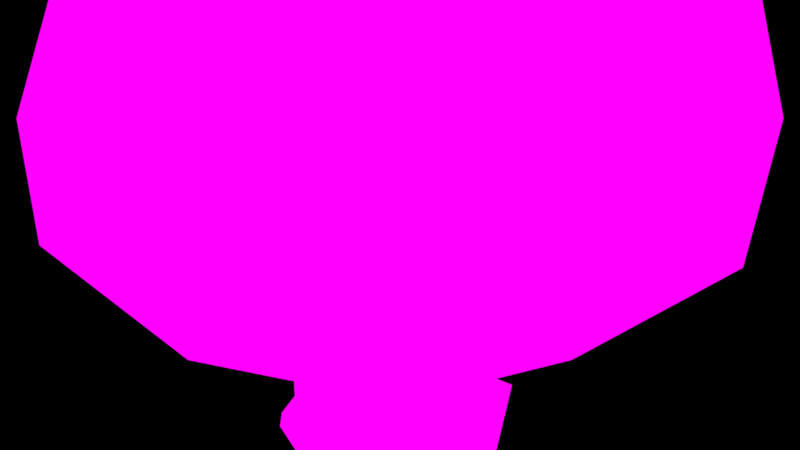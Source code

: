 # Source: Broccoli_solid.blend  (saved by Blender 3.1.7; exported with 4.5.12 LTS)
import bpy
from mathutils import Matrix  # noqa: F401  (used for matrix-valued properties, if any)

bpy.ops.wm.read_factory_settings(use_empty=True)
scene = bpy.context.scene
scene.name = 'Scene'

# ---- collections
col_collection_1 = bpy.data.collections.new('Collection 1'); scene.collection.children.link(col_collection_1)

# ---- images (referenced by path relative to the original .blend; pixels are not part of the script)
import os
ASSET_DIR = os.environ.get("B2B_ASSET_DIR", "")  # directory of the original .blend (textures are referenced by path, not embedded)
HERE = os.path.dirname(os.path.abspath(__file__))  # packed textures are extracted next to this script under _unpacked/

def load_image(name, relpath, width, height, colorspace="sRGB"):
    """Load a texture the original file referenced (path relative to the .blend, or extracted next to this script)."""
    p = next((c for c in (os.path.join(HERE, relpath), os.path.join(ASSET_DIR, relpath)) if relpath and os.path.exists(c)), "")
    if p:
        img = bpy.data.images.load(p, check_existing=True)
        img.name = name
    else:  # same state as the original file: an image datablock whose file is absent (Cycles renders it pink)
        img = bpy.data.images.new(name, width, height)
        img.source = "FILE"
        img.filepath = "//" + (relpath or name)
    img.colorspace_settings.name = colorspace
    return img
img_broccoli_png_001 = load_image('broccoli.png.001', 'Textures/Broccoil Texture.png', 1024, 1024, 'sRGB')

# ---- materials (node trees are filled in below, after node groups)
mat_broccolimat = bpy.data.materials.new('BroccoliMat')
mat_broccolimat.alpha_threshold = 0.0
mat_broccolimat.roughness = 0.5
mat_broccolimat.specular_intensity = 0.0
mat_material = bpy.data.materials.new('Material')

# ---- material node trees
mat_broccolimat.use_nodes = True; mat_broccolimat.node_tree.nodes.clear()
_N = mat_broccolimat.node_tree.nodes; _L = mat_broccolimat.node_tree.links
mat_material.use_nodes = True; mat_material.node_tree.nodes.clear()
_N = mat_material.node_tree.nodes; _L = mat_material.node_tree.links
n0 = _N.new('ShaderNodeOutputMaterial'); n0.name = 'Material Output'; n0.location = (300, 300)
n1 = _N.new('ShaderNodeBsdfPrincipled'); n1.name = 'Principled BSDF'; n1.location = (22, 151)
n1.distribution = 'GGX'
n1.subsurface_method = 'RANDOM_WALK_SKIN'
n1.inputs[3].default_value = 1.45
n1.inputs[27].default_value = (0.0, 0.0, 0.0, 1.0)
n1.inputs[28].default_value = 1.0
n2 = _N.new('ShaderNodeUVMap'); n2.name = 'UV Map'; n2.location = (-692, 190)
n2.uv_map = 'UVMap'
n3 = _N.new('ShaderNodeTexImage'); n3.name = 'Image Texture'; n3.location = (-396, 274)
n3.image = img_broccoli_png_001
_L.new(n2.outputs[0], n3.inputs[0])
_L.new(n3.outputs[0], n1.inputs[0])
_L.new(n3.outputs[0], n0.inputs[0])
n0.is_active_output = True

# ---- world
world_world = bpy.data.worlds.new('World'); scene.world = world_world
world_world.color = (0.05088, 0.05088, 0.05088)
world_world.use_sun_shadow = False
world_world.sun_shadow_jitter_overblur = 0.0
world_world.cycles.sampling_method = 'MANUAL'

# ---- cameras
cam_camera = bpy.data.cameras.new('Camera')
cam_camera.type = 'ORTHO'
cam_camera.clip_end = 100.0
cam_camera.lens = 35.0
cam_camera.sensor_width = 32.0
cam_camera.sensor_height = 18.0
cam_camera.ortho_scale = 7.314
cam_camera.dof.focus_distance = 0.0
cam_camera.dof.aperture_fstop = 128.0

# ---- lights
light_lamp = bpy.data.lights.new('Lamp', 'POINT')
light_lamp.transmission_factor = 0.0
light_lamp.cutoff_distance = 30.0
light_lamp.energy = 100.0
light_lamp.shadow_buffer_clip_start = 1.001
light_lamp.shadow_soft_size = 0.1
light_lamp.shadow_maximum_resolution = 0.006
light_lamp.use_absolute_resolution = True

# ---- meshes
me_cube_000 = bpy.data.meshes.new('Cube.000')
me_cube_000.from_pydata([(-7.157, 6.46, -7.157), (7.157, 6.46, -7.157), (-7.157, 6.46, 7.157), (7.157, 6.46, 7.157)], [], [(0, 1, 3, 2)])
_uv = me_cube_000.uv_layers.new(name='UVMap')
_uv.uv.foreach_set('vector', [0.0, 0.0, 0.0, 0.0, 0.0, 0.0, 0.0, 0.0])
_uv.active_render = True
_uv = me_cube_000.uv_layers.new(name='ProjectionUV')
_uv.uv.foreach_set('vector', [-0.4784, -0.4784, 1.478, -0.4784, 1.478, 1.478, -0.4784, 1.478])
me_cube_000.materials.append(mat_broccolimat)
me_cube_000.use_remesh_preserve_volume = False
me_cube_000.use_remesh_preserve_attributes = False
me_cube_000.use_mirror_vertex_groups = False
me_cube_000.update()
me_cube_001 = bpy.data.meshes.new('Cube.001')
me_cube_001.from_pydata([(-0.6589, -0.6784, -3.399), (-0.6737, -1.013, 0.7739), (-0.6737, 0.7021, -3.399), (-0.6737, 1.013, 0.7739), (0.5688, -0.7524, -3.399), (0.6737, -1.013, 0.7739), (0.5227, 0.6542, -3.399), (0.6737, 1.013, 0.7739), (-0.7866, -0.4075, -3.399), (-2.207, -6.209e-09, 0.7739), (0.7633, 0.1147, -3.399), (2.122, -6.209e-09, 0.7739), (0.0, 0.9353, -3.399), (0.0, 1.174, 0.7739), (0.0, -1.0, -3.399), (0.0, -1.174, 0.7739), (0.0, 0.0, -3.399), (-4.209e-10, -9.395e-10, -1.621), (2.667, -1.888, -0.1845), (-1.019, -3.054, -0.1845), (-3.297, -9.395e-10, -0.1845), (-1.019, 3.054, -0.1845), (2.667, 1.888, -0.1845), (1.019, -3.054, 2.14), (-2.667, -1.888, 2.14), (-2.667, 1.888, 2.14), (1.019, 3.054, 2.14), (3.297, -9.395e-10, 2.14), (-4.209e-10, -9.395e-10, 3.577), (-0.5988, -1.795, -1.233), (1.568, -1.109, -1.233), (0.969, -2.905, -0.3886), (3.136, -9.395e-10, -0.3886), (1.568, 1.109, -1.233), (-1.938, -9.395e-10, -1.233), (-2.537, -1.795, -0.3886), (-0.5988, 1.795, -1.233), (-2.537, 1.795, -0.3886), (0.969, 2.905, -0.3886), (3.506, -1.109, 0.9779), (3.506, 1.109, 0.9779), (-4.209e-10, -3.59, 0.9779), (2.167, -2.905, 0.9779), (-3.506, -1.109, 0.9779), (-2.167, -2.905, 0.9779), (-2.167, 2.905, 0.9779), (-3.506, 1.109, 0.9779), (2.167, 2.905, 0.9779), (-4.209e-10, 3.59, 0.9779), (2.537, -1.795, 2.344), (-0.969, -2.905, 2.344), (-3.136, -9.395e-10, 2.344), (-0.969, 2.905, 2.344), (2.537, 1.795, 2.344), (0.5988, -1.795, 3.189), (1.938, -9.395e-10, 3.189), (-1.568, -1.109, 3.189), (-1.568, 1.109, 3.189), (0.5988, 1.795, 3.189), (-0.6737, -0.7524, -2.73), (-0.6737, 0.6465, -2.72), (0.6599, 0.6584, -2.72), (0.6684, -0.7786, -2.72), (0.8251, 0.1923, -2.763), (-0.8173, -0.3993, -2.73), (0.0, -1.0, -3.07), (0.0, 0.9061, -2.72), (-0.6175, -0.7524, -2.185), (-0.6737, 0.6019, -2.068), (0.6737, 0.7001, -2.068), (0.6737, -0.7524, -2.068), (0.8781, -0.3582, -2.068), (-0.8774, 0.06056, -2.174), (0.1189, -1.0, -2.301), (0.0, 0.9776, -2.023), (-0.6737, -0.7524, -1.3), (-0.6737, 0.7524, -1.3), (0.7594, 0.7524, -1.381), (0.6736, -0.7515, -1.369), (0.8498, -0.3984, -1.391), (0.0, -1.0, -1.3), (0.0, 0.9867, -1.507), (-0.6737, -0.7524, -0.6181), (-0.6737, 0.7524, -0.6181), (0.6737, 0.7524, -0.6181), (0.6737, -0.7524, -0.6181), (1.141, 0.1407, -0.6181), (-1.487, 0.0, -0.6181), (0.02904, -1.0, -0.6181), (0.0, 1.103, -0.6181), (-0.6737, 0.7524, -2.795), (0.6737, 0.7524, -2.795), (0.7025, -0.8282, -2.795), (0.9111, 0.1923, -2.868), (-0.9448, -0.4607, -2.795), (0.0, -1.039, -3.123), (0.0, 1.0, -2.795), (-0.7126, -0.8137, -2.795), (0.4867, -0.9557, -2.808), (0.4351, -0.9126, -2.752), (-0.3463, -0.9674, -2.997), (-0.4882, -1.003, -2.05), (0.01332, -1.066, -2.175), (-0.4751, -0.858, -2.183), (-0.04912, -0.9383, -2.272), (-0.7725, 0.1566, -2.484), (-0.9773, 2.484e-09, -1.272), (-1.081, -0.3423, -1.715), (-1.081, 0.03265, -1.715), (-1.097, -0.214, -1.838), (-0.959, -0.3481, -1.608), (-0.9578, 0.03732, -1.602), (-0.02759, -0.9654, -1.815), (0.04671, -1.0, -1.675), (0.2132, -0.9569, -1.611), (0.3938, -0.8955, -1.423), (0.9678, -0.3984, -1.442), (0.4543, -0.935, -1.542), (0.7451, -0.7846, -1.445), (0.05382, -1.027, -1.786), (0.2447, -1.013, -1.71), (-0.4088, -0.9025, -0.6666), (-0.2883, -0.894, -1.3), (0.3526, -0.9048, -0.6338), (0.5577, -0.794, -0.7845), (-0.9761, -0.5593, -1.592), (-0.9294, -0.5302, -1.52), (-0.9238, 0.3204, -1.552), (-0.9708, 0.3501, -1.592), (0.0, -1.077, -0.7668), (-0.3741, -0.9115, -0.9307), (0.5085, -0.8245, -0.9762), (0.3374, -0.9871, -0.7863), (-0.2673, -1.009, -0.757), (-1.077, 1.488e-09, -1.01), (-1.354, -0.6925, 0.7739), (-1.354, 0.6925, 0.7739), (1.509, 0.6925, 0.7739), (1.509, -0.6925, 0.7739), (0.0, 1.077, -1.564), (0.03705, 0.9854, -2.17), (0.8574, 0.2439, -1.407), (1.024, -0.06689, -1.46), (0.8143, 0.3431, -2.068), (-0.7837, 0.09574, -2.76), (-0.8348, 0.135, -3.399)], [], [(87, 9, 136, 83), (89, 13, 7, 84), (86, 11, 138, 85), (88, 15, 1, 82, 121), (16, 10, 4, 14), (12, 6, 10, 16), (84, 137, 11, 86), (82, 135, 9, 87), (2, 12, 16, 8, 145), (8, 16, 14, 0), (85, 5, 15, 88, 123), (83, 3, 13, 89), (17, 30, 29), (18, 30, 32), (17, 29, 34), (17, 34, 36), (17, 36, 33), (18, 32, 39), (19, 31, 41), (20, 35, 43), (21, 37, 45), (22, 38, 47), (18, 39, 42), (19, 41, 44), (20, 43, 46), (21, 45, 48), (22, 47, 40), (23, 49, 54), (24, 50, 56), (25, 51, 57), (26, 52, 58), (27, 53, 55), (55, 58, 28), (55, 53, 58), (53, 26, 58), (58, 57, 28), (58, 52, 57), (52, 25, 57), (57, 56, 28), (57, 51, 56), (51, 24, 56), (56, 54, 28), (56, 50, 54), (50, 23, 54), (54, 55, 28), (54, 49, 55), (49, 27, 55), (40, 53, 27), (40, 47, 53), (47, 26, 53), (48, 52, 26), (48, 45, 52), (45, 25, 52), (46, 51, 25), (46, 43, 51), (43, 24, 51), (44, 50, 24), (44, 41, 50), (41, 23, 50), (42, 49, 23), (42, 39, 49), (39, 27, 49), (47, 48, 26), (47, 38, 48), (38, 21, 48), (45, 46, 25), (45, 37, 46), (37, 20, 46), (43, 44, 24), (43, 35, 44), (35, 19, 44), (41, 42, 23), (41, 31, 42), (31, 18, 42), (39, 40, 27), (39, 32, 40), (32, 22, 40), (33, 38, 22), (33, 36, 38), (36, 21, 38), (36, 37, 21), (36, 34, 37), (34, 20, 37), (34, 35, 20), (34, 29, 35), (29, 19, 35), (32, 33, 22), (32, 30, 33), (30, 17, 33), (29, 31, 19), (29, 30, 31), (30, 18, 31), (90, 60, 66, 96), (92, 62, 99, 98), (97, 59, 64, 94), (91, 61, 63, 93), (95, 65, 100), (93, 63, 62, 92), (96, 66, 61, 91), (94, 64, 144), (60, 68, 140, 66), (62, 70, 73, 65, 99), (59, 67, 105, 64), (61, 69, 143, 63), (65, 73, 102, 100), (63, 71, 70, 62), (66, 140, 69, 61), (64, 105, 144), (68, 76, 139, 74), (70, 117, 120, 73), (69, 77, 141, 143), (73, 119, 112, 104), (71, 116, 118, 70), (74, 139, 77, 69), (67, 75, 125), (76, 83, 89, 81), (78, 85, 124, 131, 115), (76, 128, 127), (77, 84, 86, 141), (80, 129, 133, 130, 122), (79, 86, 85, 78), (81, 89, 84, 77), (75, 82, 87, 134), (8, 94, 144, 145), (12, 96, 91, 6), (10, 93, 92, 4), (14, 95, 100, 0), (6, 91, 93, 10), (0, 97, 94, 8), (4, 98, 95, 14), (2, 90, 96, 12), (98, 4, 92), (98, 99, 65, 95), (100, 59, 97), (0, 100, 97), (72, 109, 108, 128, 68), (107, 125, 126, 110), (100, 101, 67, 59), (100, 102, 101), (104, 103, 101, 102), (102, 73, 104), (101, 103, 67), (103, 75, 67), (104, 112, 122, 75, 103), (68, 105, 72), (105, 67, 72), (107, 108, 109), (106, 111, 110), (106, 134, 76), (110, 111, 108, 107), (111, 106, 127), (110, 126, 106), (120, 117, 115, 114), (112, 113, 80), (73, 120, 119), (113, 114, 115, 80), (115, 117, 118, 78), (119, 120, 114, 113), (112, 119, 113), (118, 117, 70), (118, 116, 79, 78), (122, 112, 80), (122, 130, 121, 82, 75), (115, 131, 132, 129, 80), (124, 85, 123), (106, 126, 75), (125, 107, 109, 72, 67), (126, 125, 75), (127, 106, 76), (127, 128, 108, 111), (68, 128, 76), (129, 132, 123, 88), (130, 133, 121), (123, 132, 131, 124), (121, 133, 129, 88), (134, 106, 75), (76, 134, 87, 83), (135, 82, 1), (85, 138, 5), (137, 84, 7), (83, 136, 3), (116, 142, 79), (139, 76, 81), (77, 139, 81), (140, 68, 74), (69, 140, 74), (79, 142, 141), (63, 143, 71), (143, 141, 142), (141, 86, 79), (71, 142, 116), (142, 71, 143), (144, 105, 68, 60), (144, 60, 90), (145, 144, 90, 2)])
me_cube_001.polygons.foreach_set('use_smooth', [True] * 195)
_uv = me_cube_001.uv_layers.new(name='UVMap')
_uv.uv.foreach_set('vector', [0.8983, 0.7407, 0.923, 0.8266, 0.8582, 0.826, 0.8307, 0.7406, 0.1047, 0.8039, 0.1047, 0.8854, 0.05813, 0.8836, 0.05745, 0.7994, 0.8272, 0.8911, 0.8302, 0.8266, 0.8933, 0.8387, 0.9, 0.8911, 0.883, 0.5755, 0.8862, 0.6572, 0.8391, 0.6573, 0.8321, 0.5761, 0.8524, 0.5727, 0.3521, 0.8033, 0.403, 0.8143, 0.3667, 0.856, 0.3242, 0.8565, 0.3782, 0.7536, 0.403, 0.7802, 0.403, 0.8143, 0.3521, 0.8033, 0.8272, 0.8455, 0.8071, 0.933, 0.7498, 0.9356, 0.778, 0.8473, 0.8321, 0.5761, 0.7881, 0.6583, 0.718, 0.6609, 0.7633, 0.5791, 0.3296, 0.7509, 0.3782, 0.7536, 0.3521, 0.8033, 0.2916, 0.8074, 0.3037, 0.7775, 0.2916, 0.8074, 0.3521, 0.8033, 0.3242, 0.8565, 0.2921, 0.8246, 0.9195, 0.5773, 0.9265, 0.6586, 0.8862, 0.6572, 0.883, 0.5755, 0.9019, 0.5754, 0.1504, 0.8377, 0.1499, 0.7536, 0.1953, 0.7509, 0.1951, 0.8324, 0.2172, 0.2153, 0.3369, 0.2801, 0.1928, 0.324, 0.4263, 0.336, 0.3369, 0.2801, 0.4423, 0.2248, 0.2172, 0.2153, 0.1928, 0.324, 0.0863, 0.2248, 0.2172, 0.2153, 0.0863, 0.2248, 0.1646, 0.1197, 0.2172, 0.2153, 0.1646, 0.1197, 0.3194, 0.1539, 0.7396, 0.3393, 0.728, 0.2526, 0.8377, 0.3101, 0.7169, 0.2183, 0.728, 0.3137, 0.6275, 0.2773, 0.5274, 0.754, 0.5345, 0.6775, 0.637, 0.7231, 0.4318, 0.9292, 0.4658, 0.8443, 0.5383, 0.9292, 0.531, 0.6775, 0.523, 0.587, 0.6344, 0.6424, 0.7396, 0.3393, 0.8377, 0.3101, 0.8255, 0.38, 0.7169, 0.2183, 0.6275, 0.2773, 0.6275, 0.1595, 0.5274, 0.754, 0.637, 0.7231, 0.5945, 0.8262, 0.5284, 0.483, 0.6065, 0.419, 0.6329, 0.528, 0.7396, 0.1514, 0.8255, 0.09099, 0.8377, 0.1997, 0.1059, 0.7336, 0.02098, 0.6559, 0.1406, 0.6952, 0.5313, 0.1184, 0.5184, 0.2185, 0.4423, 0.1599, 0.4287, 0.5104, 0.4287, 0.6197, 0.3303, 0.564, 0.1995, 0.4106, 0.3279, 0.4437, 0.1956, 0.5053, 0.0, 0.5485, 0.07595, 0.4661, 0.07832, 0.5864, 0.07832, 0.5864, 0.1956, 0.5053, 0.2035, 0.6153, 0.07832, 0.5864, 0.07595, 0.4661, 0.1956, 0.5053, 0.07595, 0.4661, 0.1995, 0.4106, 0.1956, 0.5053, 0.1956, 0.5053, 0.3303, 0.564, 0.2035, 0.6153, 0.1956, 0.5053, 0.3279, 0.4437, 0.3303, 0.564, 0.3279, 0.4437, 0.4287, 0.5104, 0.3303, 0.564, 0.3303, 0.564, 0.2963, 0.6814, 0.2035, 0.6153, 0.3303, 0.564, 0.4287, 0.6197, 0.2963, 0.6814, 0.4287, 0.6197, 0.3709, 0.7101, 0.2963, 0.6814, 0.2963, 0.6814, 0.1406, 0.6952, 0.2035, 0.6153, 0.2963, 0.6814, 0.239, 0.7509, 0.1406, 0.6952, 0.5184, 0.2185, 0.5313, 0.3188, 0.4423, 0.2777, 0.1406, 0.6952, 0.07832, 0.5864, 0.2035, 0.6153, 0.1406, 0.6952, 0.02098, 0.6559, 0.07832, 0.5864, 0.02098, 0.6559, 0.0, 0.5485, 0.07832, 0.5864, 0.8377, 0.1997, 0.9353, 0.1485, 0.9263, 0.2492, 0.8377, 0.1997, 0.8255, 0.09099, 0.9353, 0.1485, 0.8255, 0.09099, 0.9055, 0.06436, 0.9353, 0.1485, 0.6329, 0.528, 0.718, 0.4745, 0.718, 0.5773, 0.6329, 0.528, 0.6065, 0.419, 0.718, 0.4745, 0.4248, 0.4251, 0.4287, 0.5104, 0.3279, 0.4437, 0.5945, 0.8262, 0.7095, 0.808, 0.6509, 0.8984, 0.5945, 0.8262, 0.637, 0.7231, 0.7095, 0.808, 0.637, 0.7231, 0.7231, 0.723, 0.7095, 0.808, 0.6275, 0.1595, 0.5184, 0.2185, 0.5313, 0.1184, 0.6275, 0.1595, 0.6275, 0.2773, 0.5184, 0.2185, 0.6275, 0.2773, 0.5313, 0.3188, 0.5184, 0.2185, 0.6189, 0.3728, 0.5044, 0.3731, 0.5313, 0.3188, 0.8255, 0.38, 0.8377, 0.3101, 0.9353, 0.3271, 0.8377, 0.3101, 0.9263, 0.2492, 0.9353, 0.3271, 0.6344, 0.6424, 0.6329, 0.528, 0.718, 0.5773, 0.6344, 0.6424, 0.523, 0.587, 0.6329, 0.528, 0.523, 0.587, 0.5284, 0.483, 0.6329, 0.528, 0.5383, 0.9292, 0.5945, 0.8262, 0.6509, 0.8984, 0.5383, 0.9292, 0.4658, 0.8443, 0.5945, 0.8262, 0.4658, 0.8443, 0.5274, 0.754, 0.5945, 0.8262, 0.6189, 0.06436, 0.6275, 0.1595, 0.5313, 0.1184, 0.6189, 0.06436, 0.728, 0.1231, 0.6275, 0.1595, 0.728, 0.1231, 0.7169, 0.2183, 0.6275, 0.1595, 0.6275, 0.2773, 0.6189, 0.3728, 0.5313, 0.3188, 0.6275, 0.2773, 0.728, 0.3137, 0.6189, 0.3728, 0.3157, 0.3949, 0.4263, 0.336, 0.408, 0.4106, 0.8377, 0.3101, 0.8377, 0.1997, 0.9263, 0.2492, 0.8377, 0.3101, 0.728, 0.2526, 0.8377, 0.1997, 0.728, 0.2526, 0.7396, 0.1514, 0.8377, 0.1997, 0.4302, 0.6287, 0.523, 0.587, 0.531, 0.6775, 0.3194, 0.1539, 0.1646, 0.1197, 0.27, 0.06436, 0.4287, 0.5144, 0.5284, 0.483, 0.523, 0.587, 0.4287, 0.5144, 0.4803, 0.4106, 0.5284, 0.483, 0.1646, 0.1197, 0.0863, 0.2248, 0.03688, 0.1353, 0.4287, 0.7525, 0.5274, 0.754, 0.4658, 0.8443, 0.0863, 0.2248, 0.0651, 0.3396, 0.0, 0.2418, 0.0863, 0.2248, 0.1928, 0.324, 0.0651, 0.3396, 0.1928, 0.324, 0.1812, 0.4106, 0.0651, 0.3396, 0.4423, 0.2248, 0.3194, 0.1539, 0.3966, 0.1212, 0.4423, 0.2248, 0.3369, 0.2801, 0.3194, 0.1539, 0.3369, 0.2801, 0.2172, 0.2153, 0.3194, 0.1539, 0.1928, 0.324, 0.3157, 0.3949, 0.1812, 0.4106, 0.1928, 0.324, 0.3369, 0.2801, 0.3157, 0.3949, 0.3369, 0.2801, 0.4263, 0.336, 0.3157, 0.3949, 0.4178, 0.8192, 0.4272, 0.8168, 0.4272, 0.8543, 0.4186, 0.8565, 0.9208, 0.4479, 0.9176, 0.4526, 0.9053, 0.4498, 0.9095, 0.4463, 0.9356, 0.7611, 0.9389, 0.7626, 0.9323, 0.7826, 0.923, 0.7818, 0.8272, 0.7168, 0.8213, 0.7209, 0.7875, 0.7186, 0.7859, 0.7129, 0.8794, 0.4268, 0.8786, 0.4301, 0.8555, 0.4343, 0.7859, 0.7129, 0.7875, 0.7186, 0.727, 0.7183, 0.7231, 0.714, 0.9356, 0.1037, 0.9438, 0.1066, 0.9438, 0.1436, 0.9353, 0.1414, 0.923, 0.7818, 0.9323, 0.7826, 0.9389, 0.8097, 0.9704, 0.6775, 0.9701, 0.7146, 0.923, 0.7145, 0.9254, 0.6816, 0.9176, 0.4526, 0.918, 0.4913, 0.8871, 0.4758, 0.8786, 0.4301, 0.9053, 0.4498, 0.1953, 0.8391, 0.1966, 0.8072, 0.2511, 0.8217, 0.2145, 0.8373, 0.8213, 0.7209, 0.8237, 0.7596, 0.7976, 0.7599, 0.7875, 0.7186, 0.8786, 0.4301, 0.8871, 0.4758, 0.8818, 0.4829, 0.8555, 0.4343, 0.7875, 0.7186, 0.7505, 0.7589, 0.7286, 0.7569, 0.727, 0.7183, 0.9062, 0.9048, 0.9058, 0.8718, 0.95, 0.8673, 0.9523, 0.9056, 0.2145, 0.8373, 0.2511, 0.8217, 0.247, 0.8381, 0.9701, 0.7146, 0.9704, 0.7611, 0.9257, 0.7508, 0.9254, 0.7229, 0.918, 0.4913, 0.9083, 0.5215, 0.8961, 0.5109, 0.8871, 0.4758, 0.8237, 0.7596, 0.8255, 0.8009, 0.7903, 0.799, 0.7976, 0.7599, 0.8871, 0.4758, 0.884, 0.5061, 0.8774, 0.5047, 0.8749, 0.4777, 0.7505, 0.7589, 0.7461, 0.7965, 0.7251, 0.7942, 0.7286, 0.7569, 0.9026, 0.8636, 0.9, 0.8357, 0.9523, 0.8266, 0.95, 0.8673, 0.8342, 0.4832, 0.8314, 0.5356, 0.8074, 0.5191, 0.1502, 0.8772, 0.1504, 0.8377, 0.1951, 0.8324, 0.1953, 0.8854, 0.9187, 0.5328, 0.9195, 0.5773, 0.9127, 0.5672, 0.91, 0.5556, 0.9036, 0.5286, 0.4242, 0.8168, 0.407, 0.799, 0.411, 0.7971, 0.8255, 0.8009, 0.8272, 0.8455, 0.778, 0.8473, 0.7903, 0.799, 0.8804, 0.535, 0.8826, 0.5663, 0.8638, 0.567, 0.8546, 0.557, 0.8594, 0.5353, 0.7484, 0.7987, 0.778, 0.8473, 0.7286, 0.8427, 0.7287, 0.7983, 0.1044, 0.7509, 0.1047, 0.8039, 0.05745, 0.7994, 0.05174, 0.7553, 0.8314, 0.5356, 0.8321, 0.5761, 0.7633, 0.5791, 0.7895, 0.5562, 0.2147, 0.8771, 0.2075, 0.8404, 0.247, 0.8381, 0.2483, 0.8754, 0.4852, 0.3743, 0.4893, 0.4101, 0.4423, 0.4101, 0.4482, 0.3731, 0.7836, 0.6804, 0.7859, 0.7129, 0.7231, 0.714, 0.7306, 0.6775, 0.8783, 0.4106, 0.8794, 0.4268, 0.8555, 0.4343, 0.8287, 0.4116, 0.8236, 0.6799, 0.8272, 0.7168, 0.7859, 0.7129, 0.7836, 0.6804, 0.8287, 0.4116, 0.8287, 0.4467, 0.8061, 0.4482, 0.8146, 0.4128, 0.9099, 0.4123, 0.9095, 0.4463, 0.8794, 0.4268, 0.8783, 0.4106, 0.2916, 0.8959, 0.2917, 0.8603, 0.3367, 0.8565, 0.3367, 0.8923, 0.9095, 0.4463, 0.9099, 0.4123, 0.9208, 0.4479, 0.9095, 0.4463, 0.9053, 0.4498, 0.8786, 0.4301, 0.8794, 0.4268, 0.8555, 0.4343, 0.83, 0.4509, 0.8287, 0.4467, 0.8287, 0.4116, 0.8555, 0.4343, 0.8287, 0.4467, 0.2425, 0.8029, 0.2197, 0.7823, 0.2359, 0.7745, 0.2588, 0.7672, 0.282, 0.7967, 0.4088, 0.7641, 0.4207, 0.7509, 0.4242, 0.7513, 0.4183, 0.7626, 0.8555, 0.4343, 0.848, 0.4901, 0.8342, 0.4832, 0.83, 0.4509, 0.8555, 0.4343, 0.8818, 0.4829, 0.848, 0.4901, 0.954, 0.07339, 0.9493, 0.09499, 0.9353, 0.09204, 0.9436, 0.0673, 0.9436, 0.0673, 0.9537, 0.06436, 0.954, 0.07339, 0.9353, 0.09204, 0.9493, 0.09499, 0.954, 0.1037, 0.8457, 0.483, 0.8314, 0.5356, 0.8342, 0.4832, 0.8749, 0.4777, 0.8774, 0.5047, 0.8594, 0.5353, 0.8314, 0.5356, 0.8457, 0.483, 0.282, 0.7967, 0.2511, 0.8217, 0.2425, 0.8029, 0.2511, 0.8217, 0.1966, 0.8072, 0.2425, 0.8029, 0.2118, 0.7754, 0.2359, 0.7745, 0.2197, 0.7823, 0.8826, 0.6994, 0.878, 0.68, 0.9026, 0.6775, 0.8826, 0.6994, 0.8864, 0.7154, 0.8272, 0.7004, 0.4183, 0.7626, 0.4125, 0.7829, 0.403, 0.7839, 0.4088, 0.7641, 0.878, 0.68, 0.8826, 0.6994, 0.8594, 0.6844, 0.9026, 0.6775, 0.9139, 0.6815, 0.8826, 0.6994, 0.8961, 0.5109, 0.9083, 0.5215, 0.9036, 0.5286, 0.893, 0.517, 0.8774, 0.5047, 0.8831, 0.5129, 0.8804, 0.535, 0.8871, 0.4758, 0.8961, 0.5109, 0.884, 0.5061, 0.8831, 0.5129, 0.893, 0.517, 0.9036, 0.5286, 0.8804, 0.535, 0.9036, 0.5286, 0.9083, 0.5215, 0.924, 0.5282, 0.9187, 0.5328, 0.884, 0.5061, 0.8961, 0.5109, 0.893, 0.517, 0.8831, 0.5129, 0.8774, 0.5047, 0.884, 0.5061, 0.8831, 0.5129, 0.924, 0.5282, 0.9083, 0.5215, 0.918, 0.4913, 0.4134, 0.8717, 0.403, 0.8494, 0.4104, 0.8515, 0.4178, 0.8723, 0.8594, 0.5353, 0.8774, 0.5047, 0.8804, 0.535, 0.8594, 0.5353, 0.8546, 0.557, 0.8524, 0.5727, 0.8321, 0.5761, 0.8314, 0.5356, 0.9036, 0.5286, 0.91, 0.5556, 0.9025, 0.5659, 0.8826, 0.5663, 0.8804, 0.535, 0.9127, 0.5672, 0.9195, 0.5773, 0.9019, 0.5754, 0.7957, 0.5408, 0.8099, 0.5235, 0.8314, 0.5356, 0.2004, 0.7693, 0.2118, 0.7754, 0.2197, 0.7823, 0.2425, 0.8029, 0.1966, 0.8072, 0.8099, 0.5235, 0.8074, 0.5191, 0.8314, 0.5356, 0.8594, 0.6844, 0.8826, 0.6994, 0.8272, 0.7004, 0.411, 0.7971, 0.407, 0.799, 0.403, 0.7839, 0.4125, 0.7829, 0.282, 0.7967, 0.2588, 0.7672, 0.2916, 0.7509, 0.8826, 0.5663, 0.9025, 0.5659, 0.9019, 0.5754, 0.883, 0.5755, 0.8546, 0.557, 0.8638, 0.567, 0.8524, 0.5727, 0.9019, 0.5754, 0.9025, 0.5659, 0.91, 0.5556, 0.9127, 0.5672, 0.8524, 0.5727, 0.8638, 0.567, 0.8826, 0.5663, 0.883, 0.5755, 0.8864, 0.7154, 0.8826, 0.6994, 0.923, 0.6918, 0.8272, 0.7004, 0.8864, 0.7154, 0.8983, 0.7407, 0.8307, 0.7406, 0.7881, 0.6583, 0.8321, 0.5761, 0.8391, 0.6573, 0.9195, 0.5773, 0.9739, 0.6609, 0.9265, 0.6586, 0.0, 0.8796, 0.05745, 0.7994, 0.05813, 0.8836, 0.1504, 0.8377, 0.1047, 0.7584, 0.1499, 0.7536, 0.403, 0.8494, 0.4033, 0.8308, 0.4104, 0.8515, 0.9423, 0.1897, 0.9423, 0.2309, 0.9353, 0.1931, 0.9423, 0.1436, 0.9423, 0.1897, 0.9353, 0.1864, 0.923, 0.7145, 0.9701, 0.7146, 0.9254, 0.7229, 0.95, 0.8673, 0.9058, 0.8718, 0.9026, 0.8636, 0.4104, 0.8515, 0.4033, 0.8308, 0.4178, 0.8168, 0.7875, 0.7186, 0.7976, 0.7599, 0.7505, 0.7589, 0.7976, 0.7599, 0.7903, 0.799, 0.7667, 0.7964, 0.7903, 0.799, 0.778, 0.8473, 0.7484, 0.7987, 0.7505, 0.7589, 0.7667, 0.7964, 0.7461, 0.7965, 0.7667, 0.7964, 0.7505, 0.7589, 0.7976, 0.7599, 0.247, 0.8381, 0.2511, 0.8217, 0.282, 0.7967, 0.2848, 0.8351, 0.247, 0.8381, 0.2848, 0.8351, 0.2916, 0.8392, 0.2483, 0.8754, 0.247, 0.8381, 0.2916, 0.8392, 0.2884, 0.8751])
_ca = me_cube_001.color_attributes.new('Col', 'BYTE_COLOR', 'CORNER')
_ca.data.foreach_set('color', [0.0, 1.0, 0.0, 1.0, 0.0, 1.0, 0.0, 1.0, 0.0, 1.0, 0.0, 1.0, 0.003347, 1.0, 0.003347, 1.0, 0.0, 1.0, 0.0, 1.0, 0.0, 1.0, 0.0, 1.0, 0.0, 1.0, 0.0, 1.0, 0.0, 1.0, 0.0, 1.0, 0.0, 1.0, 0.0, 1.0, 0.0, 1.0, 0.0, 1.0, 0.0, 1.0, 0.0, 1.0, 0.003347, 1.0, 0.003347, 1.0, 0.0, 1.0, 0.0, 1.0, 0.0, 1.0, 0.0, 1.0, 0.0, 1.0, 0.0, 1.0, 0.0, 1.0, 0.0, 1.0, 0.0, 1.0, 0.0, 1.0, 0.0, 1.0, 0.0, 1.0, 0.0, 1.0, 0.0, 1.0, 0.003677, 1.0, 0.003677, 1.0, 0.0, 1.0, 0.0, 1.0, 0.02956, 1.0, 0.02956, 1.0, 0.0, 1.0, 0.0, 1.0, 0.0, 1.0, 0.0, 1.0, 0.0, 1.0, 0.0, 1.0, 0.0, 1.0, 0.0, 1.0, 0.0, 1.0, 0.0, 1.0, 0.0, 1.0, 0.0, 1.0, 0.0, 1.0, 0.0, 1.0, 0.0, 1.0, 0.0, 1.0, 0.0, 1.0, 0.0, 1.0, 0.0, 1.0, 0.0, 1.0, 0.0, 1.0, 0.0, 1.0, 0.0, 1.0, 0.0, 1.0, 0.02956, 1.0, 0.02956, 1.0, 0.0, 1.0, 0.0, 1.0, 0.0003035, 1.0, 0.0003035, 1.0, 0.01938, 1.0, 0.01938, 1.0, 0.0003035, 1.0, 0.0003035, 1.0, 0.0, 1.0, 0.0, 1.0, 0.0, 1.0, 0.0, 1.0, 0.0, 1.0, 0.0, 1.0, 0.05448, 1.0, 0.05448, 1.0, 0.003035, 1.0, 0.003035, 1.0, 0.0, 1.0, 0.0, 1.0, 0.0, 1.0, 0.0, 1.0, 0.0, 1.0, 0.0, 1.0, 0.003347, 1.0, 0.003347, 1.0, 0.005182, 1.0, 0.005182, 1.0, 0.0, 1.0, 0.0, 1.0, 0.0, 1.0, 0.0, 1.0, 1.0, 0.0, 0.0, 1.0, 1.0, 0.0, 0.0, 1.0, 1.0, 0.0, 0.0, 1.0, 1.0, 0.0, 0.0, 1.0, 1.0, 0.0, 0.0, 1.0, 1.0, 0.0, 0.0, 1.0, 1.0, 0.0, 0.0, 1.0, 1.0, 0.0, 0.0, 1.0, 1.0, 0.0, 0.0, 1.0, 1.0, 0.0, 0.0, 1.0, 1.0, 0.0, 0.0, 1.0, 1.0, 0.0, 0.0, 1.0, 1.0, 0.0, 0.0, 1.0, 1.0, 0.0, 0.0, 1.0, 1.0, 0.0, 0.0, 1.0, 1.0, 0.0, 0.0, 1.0, 1.0, 0.0, 0.0, 1.0, 1.0, 0.03955, 0.03955, 1.0, 1.0, 0.0, 0.0, 1.0, 1.0, 0.0, 0.0, 1.0, 1.0, 0.0, 0.0, 1.0, 1.0, 0.0, 0.0, 1.0, 1.0, 0.0, 0.0, 1.0, 1.0, 0.0, 0.0, 1.0, 1.0, 0.0, 0.0, 1.0, 1.0, 0.0, 0.0, 1.0, 1.0, 0.0, 0.0, 1.0, 1.0, 0.0, 0.0, 1.0, 1.0, 0.0, 0.0, 1.0, 1.0, 0.0, 0.0, 1.0, 1.0, 0.0, 0.0, 1.0, 1.0, 0.03955, 0.03955, 1.0, 1.0, 0.0009106, 0.0009106, 1.0, 1.0, 0.0, 0.0, 1.0, 1.0, 0.0, 0.0, 1.0, 1.0, 0.0865, 0.0865, 1.0, 1.0, 0.0, 0.0, 1.0, 1.0, 0.0, 0.0, 1.0, 1.0, 0.0, 0.0, 1.0, 1.0, 0.0, 0.0, 1.0, 1.0, 0.0, 0.0, 1.0, 1.0, 0.0, 0.0, 1.0, 1.0, 0.0, 0.0, 1.0, 1.0, 0.0, 0.0, 1.0, 1.0, 0.0, 0.0, 1.0, 1.0, 0.0, 0.0, 1.0, 1.0, 0.0, 0.0, 1.0, 1.0, 0.0, 0.0, 1.0, 1.0, 0.0, 0.0, 1.0, 1.0, 0.006512, 0.006512, 1.0, 1.0, 0.0, 0.0, 1.0, 1.0, 0.0, 0.0, 1.0, 1.0, 0.0003035, 0.0003035, 1.0, 1.0, 0.0, 0.0, 1.0, 1.0, 0.0, 0.0, 1.0, 1.0, 0.0, 0.0, 1.0, 1.0, 0.001214, 0.001214, 1.0, 1.0, 0.0003035, 0.0003035, 1.0, 1.0, 0.0, 0.0, 1.0, 1.0, 0.0, 0.0, 1.0, 1.0, 0.0, 0.0, 1.0, 1.0, 0.001214, 0.001214, 1.0, 1.0, 0.0, 0.0, 1.0, 1.0, 0.0, 0.0, 1.0, 1.0, 0.0, 0.0, 1.0, 1.0, 0.001214, 0.001214, 1.0, 1.0, 0.0, 0.0, 1.0, 1.0, 0.0, 0.0, 1.0, 1.0, 0.001214, 0.001214, 1.0, 1.0, 0.001214, 0.001214, 1.0, 1.0, 0.0, 0.0, 1.0, 1.0, 0.0, 0.0, 1.0, 1.0, 0.001214, 0.001214, 1.0, 1.0, 0.0, 0.0, 1.0, 1.0, 0.0, 0.0, 1.0, 1.0, 0.0, 0.0, 1.0, 1.0, 0.0, 0.0, 1.0, 1.0, 0.0, 0.0, 1.0, 1.0, 0.0, 0.0, 1.0, 1.0, 0.0, 0.0, 1.0, 1.0, 0.0, 0.0, 1.0, 1.0, 0.0, 0.0, 1.0, 1.0, 0.0003035, 0.0003035, 1.0, 1.0, 0.0, 0.0, 1.0, 1.0, 0.0003035, 0.0003035, 1.0, 1.0, 0.0, 0.0, 1.0, 1.0, 0.0, 0.0, 1.0, 1.0, 0.0, 0.0, 1.0, 1.0, 0.0, 0.0, 1.0, 1.0, 0.0, 0.0, 1.0, 1.0, 0.0, 0.0, 1.0, 1.0, 0.006512, 0.006512, 1.0, 1.0, 0.0, 0.0, 1.0, 1.0, 0.006512, 0.006512, 1.0, 1.0, 0.0, 0.0, 1.0, 1.0, 0.0, 0.0, 1.0, 1.0, 0.0, 0.0, 1.0, 1.0, 0.0, 0.0, 1.0, 1.0, 0.0, 0.0, 1.0, 1.0, 0.0, 0.0, 1.0, 1.0, 0.0, 0.0, 1.0, 1.0, 0.0, 0.0, 1.0, 1.0, 0.0, 0.0, 1.0, 1.0, 0.0003035, 0.0003035, 1.0, 1.0, 0.0, 0.0, 1.0, 1.0, 0.0, 0.0, 1.0, 1.0, 0.0, 0.0, 1.0, 1.0, 0.0003035, 0.0003035, 1.0, 1.0, 0.0, 0.0, 1.0, 1.0, 0.0, 0.0, 1.0, 1.0, 0.0, 0.0, 1.0, 1.0, 0.0, 0.0, 1.0, 1.0, 0.0, 0.0, 1.0, 1.0, 0.0, 0.0, 1.0, 1.0, 0.0, 0.0, 1.0, 1.0, 0.0, 0.0, 1.0, 1.0, 0.0, 0.0, 1.0, 1.0, 0.0, 0.0, 1.0, 1.0, 0.0, 0.0, 1.0, 1.0, 0.0, 0.0, 1.0, 1.0, 0.0, 0.0, 1.0, 1.0, 0.0, 0.0, 1.0, 1.0, 0.0, 0.0, 1.0, 1.0, 0.0, 0.0, 1.0, 1.0, 0.0003035, 0.0003035, 1.0, 1.0, 0.0, 0.0, 1.0, 1.0, 0.0, 0.0, 1.0, 1.0, 0.0, 0.0, 1.0, 1.0, 0.0003035, 0.0003035, 1.0, 1.0, 0.0, 0.0, 1.0, 1.0, 0.0, 0.0, 1.0, 1.0, 0.0003035, 0.0003035, 1.0, 1.0, 0.0865, 0.0865, 1.0, 1.0, 0.006512, 0.006512, 1.0, 1.0, 0.0, 0.0, 1.0, 1.0, 0.0865, 0.0865, 1.0, 1.0, 0.0, 0.0, 1.0, 1.0, 0.006512, 0.006512, 1.0, 1.0, 0.0, 0.0, 1.0, 1.0, 0.0, 0.0, 1.0, 1.0, 0.006512, 0.006512, 1.0, 1.0, 0.0009106, 0.0009106, 1.0, 1.0, 0.0, 0.0, 1.0, 1.0, 0.0, 0.0, 1.0, 1.0, 0.0009106, 0.0009106, 1.0, 1.0, 0.03955, 0.03955, 1.0, 1.0, 0.0, 0.0, 1.0, 1.0, 0.03955, 0.03955, 1.0, 1.0, 0.0003035, 0.0003035, 1.0, 1.0, 0.0, 0.0, 1.0, 1.0, 0.0, 0.0, 1.0, 1.0, 0.0, 0.0, 1.0, 1.0, 0.0, 0.0, 1.0, 1.0, 0.0, 0.0, 1.0, 1.0, 0.0, 0.0, 1.0, 1.0, 0.0, 0.0, 1.0, 1.0, 0.0, 0.0, 1.0, 1.0, 0.0, 0.0, 1.0, 1.0, 0.0, 0.0, 1.0, 1.0, 0.0, 0.0, 1.0, 1.0, 0.0, 0.0, 1.0, 1.0, 0.0, 0.0, 1.0, 1.0, 0.0, 0.0, 1.0, 1.0, 0.0, 0.0, 1.0, 1.0, 0.0, 0.0, 1.0, 1.0, 0.0, 0.0, 1.0, 1.0, 0.0, 0.0, 1.0, 1.0, 0.0, 0.0, 1.0, 1.0, 0.0, 0.0, 1.0, 1.0, 0.0865, 0.0865, 1.0, 1.0, 0.0, 0.0, 1.0, 1.0, 0.0, 0.0, 1.0, 1.0, 0.0, 0.0, 1.0, 1.0, 0.0865, 0.0865, 1.0, 1.0, 0.0, 0.0, 1.0, 1.0, 0.0, 0.0, 1.0, 1.0, 0.0865, 0.0865, 1.0, 1.0, 0.0, 0.0, 1.0, 1.0, 0.0009106, 0.0009106, 1.0, 1.0, 0.0, 0.0, 1.0, 1.0, 0.0, 0.0, 1.0, 1.0, 0.0, 0.0, 1.0, 1.0, 0.0009106, 0.0009106, 1.0, 1.0, 0.0, 0.0, 1.0, 1.0, 0.0, 0.0, 1.0, 1.0, 0.0009106, 0.0009106, 1.0, 1.0, 0.03955, 0.03955, 1.0, 1.0, 0.0, 0.0, 1.0, 1.0, 0.0003035, 0.0003035, 1.0, 1.0, 0.03955, 0.03955, 1.0, 1.0, 0.0, 0.0, 1.0, 1.0, 0.0, 0.0, 1.0, 1.0, 0.0, 0.0, 1.0, 1.0, 0.0, 0.0, 1.0, 1.0, 0.0, 0.0, 1.0, 1.0, 0.0, 0.0, 1.0, 1.0, 0.0, 0.0, 1.0, 1.0, 0.0, 0.0, 1.0, 1.0, 0.0, 0.0, 1.0, 1.0, 0.0, 0.0, 1.0, 1.0, 0.0, 0.0, 1.0, 1.0, 0.0, 0.0, 1.0, 1.0, 0.0, 0.0, 1.0, 1.0, 0.0, 0.0, 1.0, 1.0, 0.0, 0.0, 1.0, 1.0, 0.0, 0.0, 1.0, 1.0, 0.0, 0.0, 1.0, 1.0, 0.0, 0.0, 1.0, 1.0, 0.0, 0.0, 1.0, 1.0, 0.0, 0.0, 1.0, 1.0, 0.0, 0.0, 1.0, 1.0, 0.0, 0.0, 1.0, 1.0, 0.0, 0.0, 1.0, 1.0, 0.0, 0.0, 1.0, 1.0, 0.0, 0.0, 1.0, 1.0, 0.0, 0.0, 1.0, 1.0, 0.0, 0.0, 1.0, 1.0, 0.0, 0.0, 1.0, 1.0, 0.0, 0.0, 1.0, 1.0, 0.0, 0.0, 1.0, 1.0, 0.0, 0.0, 1.0, 1.0, 0.0, 0.0, 1.0, 1.0, 0.0, 0.0, 1.0, 1.0, 0.0, 0.0, 1.0, 1.0, 0.0, 0.0, 1.0, 1.0, 0.0, 0.0, 1.0, 1.0, 0.0, 0.0, 1.0, 1.0, 0.0, 0.0, 1.0, 1.0, 0.0, 0.0, 1.0, 1.0, 0.0, 0.0, 1.0, 1.0, 0.0, 0.0, 1.0, 1.0, 0.0, 0.0, 1.0, 1.0, 0.0, 0.0, 1.0, 1.0, 0.0, 0.0, 1.0, 1.0, 0.0, 0.0, 1.0, 1.0, 0.0, 0.0, 1.0, 1.0, 0.0, 0.0, 1.0, 1.0, 0.0, 0.0, 1.0, 1.0, 0.0, 0.0, 1.0, 1.0, 0.0, 0.0, 1.0, 0.0, 1.0, 0.0, 1.0, 0.0, 1.0, 0.0, 1.0, 0.09531, 1.0, 0.09531, 1.0, 0.0009106, 1.0, 0.0009106, 1.0, 0.0003035, 1.0, 0.0003035, 1.0, 0.0, 1.0, 0.0, 1.0, 0.0, 1.0, 0.0, 1.0, 0.0, 1.0, 0.0, 1.0, 0.0, 1.0, 0.0, 1.0, 0.0, 1.0, 0.0, 1.0, 0.0, 1.0, 0.0, 1.0, 0.0, 1.0, 0.0, 1.0, 0.001214, 1.0, 0.001214, 1.0, 0.0003035, 1.0, 0.0003035, 1.0, 0.0, 1.0, 0.0, 1.0, 0.0, 1.0, 0.0, 1.0, 0.0, 1.0, 0.0, 1.0, 0.0, 1.0, 0.0, 1.0, 0.0, 1.0, 0.0, 1.0, 0.0, 1.0, 0.0, 1.0, 0.0, 1.0, 0.0, 1.0, 0.0, 1.0, 0.0, 1.0, 0.0, 1.0, 0.0, 1.0, 0.0009106, 1.0, 0.0009106, 1.0, 0.01764, 1.0, 0.01764, 1.0, 0.0003035, 1.0, 0.0003035, 1.0, 0.001214, 1.0, 0.001214, 1.0, 0.0006071, 1.0, 0.0006071, 1.0, 0.0, 1.0, 0.0, 1.0, 0.0, 1.0, 0.0, 1.0, 0.0, 1.0, 0.0, 1.0, 0.0, 1.0, 0.0, 1.0, 0.0, 1.0, 0.0, 1.0, 0.07619, 1.0, 0.07619, 1.0, 0.0, 1.0, 0.0, 1.0, 0.01033, 1.0, 0.01033, 1.0, 0.0, 1.0, 0.0, 1.0, 0.0, 1.0, 0.0, 1.0, 0.0, 1.0, 0.0, 1.0, 0.0, 1.0, 0.0, 1.0, 0.0, 1.0, 0.0, 1.0, 0.0, 1.0, 0.0, 1.0, 0.0, 1.0, 0.0, 1.0, 0.0003035, 1.0, 0.0003035, 1.0, 0.0, 1.0, 0.0, 1.0, 0.0, 1.0, 0.0, 1.0, 0.0, 1.0, 0.0, 1.0, 0.0, 1.0, 0.0, 1.0, 0.0, 1.0, 0.0, 1.0, 0.0003035, 1.0, 0.0003035, 1.0, 0.0, 1.0, 0.0, 1.0, 0.0, 1.0, 0.0, 1.0, 0.0, 1.0, 0.0, 1.0, 0.01033, 1.0, 0.01033, 1.0, 0.0, 1.0, 0.0, 1.0, 0.01764, 1.0, 0.01764, 1.0, 0.0, 1.0, 0.0, 1.0, 0.0, 1.0, 0.0, 1.0, 0.0003035, 1.0, 0.0003035, 1.0, 0.0, 1.0, 0.0, 1.0, 0.0, 1.0, 0.0, 1.0, 0.0, 1.0, 0.0, 1.0, 0.0, 1.0, 0.0, 1.0, 0.0, 1.0, 0.0, 1.0, 0.0, 1.0, 0.0, 1.0, 0.0, 1.0, 0.0, 1.0, 0.01033, 1.0, 0.01033, 1.0, 0.04092, 1.0, 0.04092, 1.0, 0.0, 1.0, 0.0, 1.0, 0.0, 1.0, 0.0, 1.0, 0.0, 1.0, 0.0, 1.0, 0.0, 1.0, 0.0, 1.0, 0.0, 1.0, 0.0, 1.0, 0.0, 1.0, 0.0, 1.0, 0.02519, 1.0, 0.02519, 1.0, 0.0, 1.0, 0.0, 1.0, 0.0, 1.0, 0.0, 1.0, 0.0003035, 1.0, 0.0003035, 1.0, 0.0, 1.0, 0.0, 1.0, 0.0, 1.0, 0.0, 1.0, 0.0, 1.0, 0.0, 1.0, 0.01033, 1.0, 0.01033, 1.0, 0.0, 1.0, 0.0, 1.0, 0.0, 1.0, 0.0, 1.0, 0.05951, 1.0, 0.05951, 1.0, 0.0, 1.0, 0.0, 1.0, 0.0, 1.0, 0.0, 1.0, 0.0, 1.0, 0.0, 1.0, 0.002125, 1.0, 0.002125, 1.0, 0.0, 1.0, 0.0, 1.0, 0.003347, 1.0, 0.003347, 1.0, 0.0, 1.0, 0.0, 1.0, 0.0, 1.0, 0.0, 1.0, 0.0, 1.0, 0.0, 1.0, 0.05448, 1.0, 0.05448, 1.0, 0.009134, 1.0, 0.009134, 1.0, 0.0, 1.0, 0.0, 1.0, 0.0, 1.0, 0.0, 1.0, 0.0, 1.0, 0.0, 1.0, 0.0, 1.0, 0.0, 1.0, 0.0, 1.0, 0.0, 1.0, 0.0, 1.0, 0.0, 1.0, 0.0, 1.0, 0.0, 1.0, 0.0, 1.0, 0.0, 1.0, 0.0, 1.0, 0.0, 1.0, 0.0, 1.0, 0.0, 1.0, 0.0, 1.0, 0.0, 1.0, 0.0, 1.0, 0.0, 1.0, 0.0, 1.0, 0.0, 1.0, 0.0, 1.0, 0.0, 1.0, 0.0, 1.0, 0.0, 1.0, 0.0, 1.0, 0.0, 1.0, 0.003347, 1.0, 0.003347, 1.0, 0.0, 1.0, 0.0, 1.0, 0.0, 1.0, 0.0, 1.0, 0.0, 1.0, 0.0, 1.0, 0.0, 1.0, 0.0, 1.0, 0.0, 1.0, 0.0, 1.0, 0.0, 1.0, 0.0, 1.0, 0.0, 1.0, 0.0, 1.0, 0.0, 1.0, 0.0, 1.0, 0.0, 1.0, 0.0, 1.0, 0.0, 1.0, 0.0, 1.0, 0.0, 1.0, 0.0, 1.0, 0.0, 1.0, 0.0, 1.0, 0.001518, 1.0, 0.001518, 1.0, 0.009134, 1.0, 0.009134, 1.0, 0.0009106, 1.0, 0.0009106, 1.0, 0.001214, 1.0, 0.001214, 1.0, 0.0, 1.0, 0.0, 1.0, 0.0, 1.0, 0.0, 1.0, 0.0, 1.0, 0.0, 1.0, 0.0003035, 1.0, 0.0003035, 1.0, 0.0, 1.0, 0.0, 1.0, 0.0, 1.0, 0.0, 1.0, 0.0, 1.0, 0.0, 1.0, 0.0, 1.0, 0.0, 1.0, 0.05781, 1.0, 0.05781, 1.0, 0.0, 1.0, 0.0, 1.0, 0.001214, 1.0, 0.001214, 1.0, 0.0, 1.0, 0.0, 1.0, 0.0, 1.0, 0.0, 1.0, 0.05781, 1.0, 0.05781, 1.0, 0.0, 1.0, 0.0, 1.0, 0.0, 1.0, 0.0, 1.0, 0.2747, 1.0, 0.2747, 1.0, 0.0, 1.0, 0.0, 1.0, 0.0, 1.0, 0.0, 1.0, 0.0, 1.0, 0.0, 1.0, 0.0, 1.0, 0.0, 1.0, 0.0, 1.0, 0.0, 1.0, 0.0, 1.0, 0.0, 1.0, 0.0009106, 1.0, 0.0009106, 1.0, 0.2423, 1.0, 0.2423, 1.0, 0.0, 1.0, 0.0, 1.0, 0.0, 1.0, 0.0, 1.0, 0.0003035, 1.0, 0.0003035, 1.0, 0.001518, 1.0, 0.001518, 1.0, 0.0003035, 1.0, 0.0003035, 1.0, 0.0, 1.0, 0.0, 1.0, 0.0, 1.0, 0.0, 1.0, 0.0, 1.0, 0.0, 1.0, 0.0, 1.0, 0.0, 1.0, 0.0, 1.0, 0.0, 1.0, 0.05781, 1.0, 0.05781, 1.0, 0.0, 1.0, 0.0, 1.0, 0.0, 1.0, 0.0, 1.0, 0.0, 1.0, 0.0, 1.0, 0.0, 1.0, 0.0, 1.0, 0.0, 1.0, 0.0, 1.0, 0.0, 1.0, 0.0, 1.0, 0.0, 1.0, 0.0, 1.0, 0.0, 1.0, 0.0, 1.0, 0.002125, 1.0, 0.002125, 1.0, 0.0, 1.0, 0.0, 1.0, 0.0, 1.0, 0.0, 1.0, 0.0, 1.0, 0.0, 1.0, 0.016, 1.0, 0.016, 1.0, 0.0, 1.0, 0.0, 1.0, 0.0, 1.0, 0.0, 1.0, 0.0, 1.0, 0.0, 1.0, 0.04519, 1.0, 0.04519, 1.0, 0.0, 1.0, 0.0, 1.0, 0.0, 1.0, 0.0, 1.0, 0.0003035, 1.0, 0.0003035, 1.0, 0.1119, 1.0, 0.1119, 1.0, 0.001518, 1.0, 0.001518, 1.0, 0.001518, 1.0, 0.001518, 1.0, 0.0, 1.0, 0.0, 1.0, 0.0, 1.0, 0.0, 1.0, 0.0003035, 1.0, 0.0003035, 1.0, 0.0, 1.0, 0.0, 1.0, 0.0, 1.0, 0.0, 1.0, 0.0, 1.0, 0.0, 1.0, 0.0, 1.0, 0.0, 1.0, 0.0, 1.0, 0.0, 1.0, 0.0, 1.0, 0.0, 1.0, 0.0, 1.0, 0.0, 1.0, 0.0, 1.0, 0.0, 1.0, 0.0, 1.0, 0.0, 1.0, 0.0, 1.0, 0.0, 1.0, 0.0, 1.0, 0.0, 1.0, 0.0, 1.0, 0.0, 1.0, 0.0, 1.0, 0.0, 1.0, 0.0, 1.0, 0.0, 1.0, 0.0, 1.0, 0.0, 1.0, 0.0, 1.0, 0.0, 1.0, 0.0, 1.0, 0.0, 1.0, 0.0, 1.0, 0.0, 1.0, 0.0, 1.0, 0.0, 1.0, 0.0, 1.0, 0.0, 1.0, 0.0, 1.0, 0.0, 1.0, 0.0, 1.0, 0.0, 1.0, 0.0, 1.0, 0.0, 1.0, 0.0, 1.0, 0.0, 1.0, 0.0, 1.0, 0.0, 1.0, 0.0, 1.0, 0.0, 1.0, 0.0, 1.0, 0.0, 1.0, 0.0, 1.0, 0.0, 1.0, 0.0, 1.0, 0.0, 1.0, 0.0, 1.0, 0.0, 1.0, 0.0, 1.0, 0.0, 1.0, 0.0, 1.0, 0.0, 1.0, 0.0, 1.0, 0.0, 1.0, 0.0, 1.0, 0.0, 1.0, 0.0, 1.0, 0.0, 1.0, 0.0, 1.0, 0.0, 1.0, 0.04092, 1.0, 0.04092, 1.0, 0.0, 1.0, 0.0, 1.0, 0.0006071, 1.0, 0.0006071, 1.0, 0.0, 1.0, 0.0, 1.0, 0.0, 1.0, 0.0, 1.0, 0.0, 1.0, 0.0, 1.0, 0.0, 1.0, 0.0, 1.0, 0.0, 1.0, 0.0, 1.0, 0.0, 1.0, 0.0, 1.0, 0.0, 1.0, 0.0, 1.0, 0.0006071, 1.0, 0.0006071, 1.0, 0.0, 1.0, 0.0, 1.0, 0.0, 1.0, 0.0, 1.0, 0.0, 1.0, 0.0, 1.0, 0.0, 1.0, 0.0, 1.0, 0.0, 1.0, 0.0, 1.0, 0.0, 1.0, 0.0, 1.0, 0.0, 1.0, 0.0, 1.0, 0.0, 1.0, 0.0, 1.0, 0.0006071, 1.0, 0.0006071, 1.0, 0.0, 1.0, 0.0, 1.0, 0.0, 1.0, 0.0, 1.0, 0.0, 1.0, 0.0, 1.0, 0.0, 1.0, 0.0, 1.0, 0.0, 1.0, 0.0, 1.0, 0.04092, 1.0, 0.04092, 1.0, 0.01033, 1.0, 0.01033, 1.0, 0.0, 1.0, 0.0, 1.0, 0.0, 1.0, 0.0, 1.0, 0.0, 1.0, 0.0, 1.0, 0.0, 1.0, 0.0, 1.0, 0.0, 1.0, 0.0, 1.0, 0.0, 1.0, 0.0, 1.0, 0.0, 1.0, 0.0, 1.0, 0.0, 1.0, 0.0, 1.0, 0.0, 1.0, 0.0, 1.0, 0.0, 1.0, 0.0, 1.0, 0.0, 1.0, 0.0, 1.0, 0.0, 1.0, 0.0, 1.0, 0.0, 1.0, 0.0, 1.0, 0.0, 1.0, 0.0, 1.0, 0.0, 1.0, 0.0, 1.0, 0.0, 1.0, 0.0, 1.0, 0.0, 1.0, 0.0, 1.0, 0.009134, 1.0, 0.009134, 1.0, 0.05448, 1.0, 0.05448, 1.0, 0.0, 1.0, 0.0, 1.0, 0.0, 1.0, 0.0, 1.0, 0.0, 1.0, 0.0, 1.0, 0.0, 1.0, 0.0, 1.0, 0.002125, 1.0, 0.002125, 1.0, 0.0, 1.0, 0.0, 1.0, 0.0, 1.0, 0.0, 1.0, 0.0, 1.0, 0.0, 1.0, 0.0, 1.0, 0.0, 1.0, 0.0, 1.0, 0.0, 1.0, 0.002125, 1.0, 0.002125, 1.0, 0.0, 1.0, 0.0, 1.0, 0.0, 1.0, 0.0, 1.0, 0.0, 1.0, 0.0, 1.0, 0.0, 1.0, 0.0, 1.0, 0.0, 1.0, 0.0, 1.0, 0.0, 1.0, 0.0, 1.0, 0.0, 1.0, 0.0, 1.0, 0.0, 1.0, 0.0, 1.0, 0.0, 1.0, 0.0, 1.0, 0.0, 1.0, 0.0, 1.0, 0.0, 1.0, 0.0, 1.0, 0.0, 1.0, 0.0, 1.0, 0.0, 1.0, 0.0, 1.0, 0.0, 1.0, 0.0, 1.0, 0.0, 1.0, 0.0, 1.0, 0.0, 1.0, 0.0, 1.0, 0.0, 1.0, 0.0, 1.0, 0.0, 1.0, 0.0, 1.0, 0.0, 1.0, 0.0, 1.0, 0.0, 1.0, 0.0, 1.0, 0.0, 1.0, 0.0, 1.0, 0.009134, 1.0, 0.009134, 1.0, 0.0, 1.0, 0.0, 1.0, 0.0, 1.0, 0.0, 1.0, 0.0, 1.0, 0.0, 1.0, 0.0, 1.0, 0.0, 1.0, 0.0, 1.0, 0.0, 1.0, 0.0, 1.0, 0.0, 1.0, 0.0, 1.0, 0.0, 1.0, 0.0, 1.0, 0.0, 1.0, 0.0, 1.0, 0.0, 1.0, 0.0, 1.0, 0.0, 1.0, 0.003347, 1.0, 0.003347, 1.0, 0.0, 1.0, 0.0, 1.0, 0.0, 1.0, 0.0, 1.0, 0.0, 1.0, 0.0, 1.0, 0.05448, 1.0, 0.05448, 1.0, 0.0, 1.0, 0.0, 1.0, 0.003035, 1.0, 0.003035, 1.0, 0.0, 1.0, 0.0, 1.0, 0.0, 1.0, 0.0, 1.0, 0.0, 1.0, 0.0, 1.0, 0.003347, 1.0, 0.003347, 1.0, 0.0, 1.0, 0.0, 1.0, 0.005182, 1.0, 0.005182, 1.0, 0.0, 1.0, 0.0, 1.0, 0.0, 1.0, 0.0, 1.0, 0.0, 1.0, 0.0, 1.0, 0.0, 1.0, 0.0, 1.0, 0.0, 1.0, 0.0, 1.0, 0.0, 1.0, 0.0, 1.0, 0.05951, 1.0, 0.05951, 1.0, 0.0, 1.0, 0.0, 1.0, 0.0, 1.0, 0.0, 1.0, 0.0, 1.0, 0.0, 1.0, 0.0, 1.0, 0.0, 1.0, 0.0, 1.0, 0.0, 1.0, 0.0, 1.0, 0.0, 1.0, 0.0, 1.0, 0.0, 1.0, 0.0, 1.0, 0.0, 1.0, 0.0, 1.0, 0.0, 1.0, 0.0, 1.0, 0.0, 1.0, 0.0, 1.0, 0.0, 1.0, 0.0, 1.0, 0.0, 1.0, 0.0, 1.0, 0.0, 1.0, 0.0, 1.0, 0.0, 1.0, 0.0, 1.0, 0.0, 1.0, 0.0, 1.0, 0.0, 1.0, 0.0, 1.0, 0.0, 1.0, 0.0, 1.0, 0.0, 1.0, 0.0, 1.0, 0.0, 1.0, 0.005182, 1.0, 0.005182, 1.0, 0.0, 1.0, 0.0, 1.0, 0.0, 1.0, 0.0, 1.0, 0.0, 1.0, 0.0, 1.0, 0.0, 1.0, 0.0, 1.0, 0.0, 1.0, 0.0, 1.0, 0.0, 1.0, 0.0, 1.0, 0.0, 1.0, 0.0, 1.0, 0.0, 1.0, 0.0, 1.0, 0.05448, 1.0, 0.05448, 1.0, 0.0, 1.0, 0.0, 1.0, 0.0, 1.0, 0.0, 1.0, 0.0, 1.0, 0.0, 1.0, 0.0, 1.0, 0.0, 1.0, 0.001518, 1.0, 0.001518, 1.0, 0.0, 1.0, 0.0, 1.0, 0.0, 1.0, 0.0, 1.0, 0.0, 1.0, 0.0, 1.0])
me_cube_001.materials.append(mat_material)
me_cube_001.use_remesh_preserve_volume = False
me_cube_001.use_remesh_preserve_attributes = False
me_cube_001.use_mirror_vertex_groups = False
me_cube_001.update()

# ---- objects
ob_cube_001 = bpy.data.objects.new('Cube.001', me_cube_000)
ob_lamp = bpy.data.objects.new('Lamp', light_lamp)
ob_camera = bpy.data.objects.new('Camera', cam_camera)
ob_broccoli = bpy.data.objects.new('Broccoli', me_cube_001)

# ---- transforms, parenting, visibility, modifiers, constraints
ob_cube_001.location = (0.0, 0.0, 0.0)
ob_cube_001.hide_viewport = True
ob_cube_001.lineart.crease_threshold = 0.0
ob_lamp.location = (4.076, 1.005, 5.904)
ob_lamp.rotation_euler = (0.6503, 0.05522, 1.866)
ob_lamp.lock_rotations_4d = False
ob_lamp.empty_display_type = 'ARROWS'
ob_lamp.color = (0.0, 0.0, 0.0, 0.0)
ob_lamp.lineart.crease_threshold = 0.0
ob_camera.location = (0.0, -7.228, -3.547e-07)
ob_camera.rotation_euler = (1.571, -0.0, 0.0)
ob_camera.lock_rotations_4d = False
ob_camera.empty_display_type = 'ARROWS'
ob_camera.color = (0.0, 0.0, 0.0, 0.0)
ob_camera.display_type = 'WIRE'
ob_camera.lineart.crease_threshold = 0.0
ob_broccoli.location = (0.0, 0.0, 0.0)
ob_broccoli.lineart.crease_threshold = 0.0

# ---- collection membership
col_collection_1.objects.link(ob_cube_001)
col_collection_1.objects.link(ob_lamp)
col_collection_1.objects.link(ob_camera)
col_collection_1.objects.link(ob_broccoli)

# ---- scene / render settings (as saved in the file)
scene.camera = ob_camera
scene.frame_start = 1; scene.frame_end = 250; scene.frame_set(1)
scene.render.engine = 'CYCLES'
scene.render.image_settings.color_depth = '16'
scene.render.dither_intensity = 0.0
scene.cycles.use_denoising = False
scene.cycles.samples = 128
scene.cycles.sampling_pattern = 'TABULATED_SOBOL'
scene.cycles.use_adaptive_sampling = False
scene.cycles.use_light_tree = False
scene.cycles.blur_glossy = 0.0
scene.cycles.sample_clamp_indirect = 0.0
scene.view_settings.view_transform = 'Standard'
bpy.context.view_layer.update()
